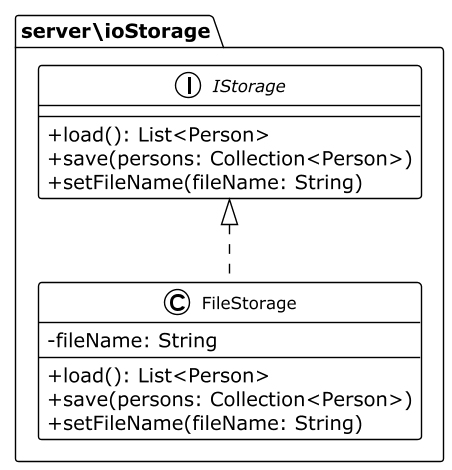

The diagram above was rendered by PlantUML. Its source (embedded in the PNG):
@startuml
!theme plain
skinparam classAttributeIconSize 0
skinparam classFontSize 12
skinparam arrowFontSize 10
skinparam linetype ortho

package server\ioStorage {

    class FileStorage {
            -fileName: String
            +load(): List<Person>
            +save(persons: Collection<Person>)
            +setFileName(fileName: String)
        }

    interface IStorage {
        +load(): List<Person>
        +save(persons: Collection<Person>)
        +setFileName(fileName: String)
    }
}
' === Relationships ===

IStorage <|.. FileStorage

@enduml